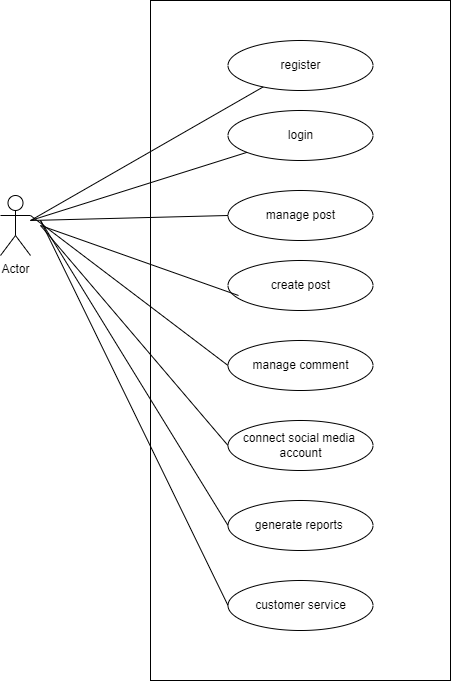

The diagram above was exported from draw.io. Its source (the exported page's mxGraphModel, read from the mxfile embedded in the PNG):
<mxGraphModel dx="1050" dy="557" grid="1" gridSize="10" guides="1" tooltips="1" connect="1" arrows="1" fold="1" page="1" pageScale="1" pageWidth="827" pageHeight="1169" math="0" shadow="0">
  <root>
    <mxCell id="0" />
    <mxCell id="1" parent="0" />
    <mxCell id="2xTCThST-bQXgZGGkA8x-3" value="Actor" style="shape=umlActor;verticalLabelPosition=bottom;verticalAlign=top;html=1;outlineConnect=0;" vertex="1" parent="1">
      <mxGeometry x="170" y="585" width="30" height="60" as="geometry" />
    </mxCell>
    <mxCell id="2xTCThST-bQXgZGGkA8x-13" value="" style="rounded=0;whiteSpace=wrap;html=1;" vertex="1" parent="1">
      <mxGeometry x="320" y="390" width="300" height="680" as="geometry" />
    </mxCell>
    <mxCell id="2xTCThST-bQXgZGGkA8x-14" value="register" style="ellipse;whiteSpace=wrap;html=1;" vertex="1" parent="1">
      <mxGeometry x="397.5" y="430" width="145" height="50" as="geometry" />
    </mxCell>
    <mxCell id="2xTCThST-bQXgZGGkA8x-15" value="login&lt;span style=&quot;color: rgba(0, 0, 0, 0); font-family: monospace; font-size: 0px; text-align: start; text-wrap: nowrap;&quot;&gt;%3CmxGraphModel%3E%3Croot%3E%3CmxCell%20id%3D%220%22%2F%3E%3CmxCell%20id%3D%221%22%20parent%3D%220%22%2F%3E%3CmxCell%20id%3D%222%22%20value%3D%22register%22%20style%3D%22ellipse%3BwhiteSpace%3Dwrap%3Bhtml%3D1%3B%22%20vertex%3D%221%22%20parent%3D%221%22%3E%3CmxGeometry%20x%3D%22385%22%20y%3D%22430%22%20width%3D%22145%22%20height%3D%2250%22%20as%3D%22geometry%22%2F%3E%3C%2FmxCell%3E%3C%2Froot%3E%3C%2FmxGraphModel%3E&lt;/span&gt;" style="ellipse;whiteSpace=wrap;html=1;" vertex="1" parent="1">
      <mxGeometry x="397.5" y="500" width="145" height="50" as="geometry" />
    </mxCell>
    <mxCell id="2xTCThST-bQXgZGGkA8x-16" value="manage post" style="ellipse;whiteSpace=wrap;html=1;" vertex="1" parent="1">
      <mxGeometry x="397.5" y="580" width="145" height="50" as="geometry" />
    </mxCell>
    <mxCell id="2xTCThST-bQXgZGGkA8x-17" value="create post" style="ellipse;whiteSpace=wrap;html=1;" vertex="1" parent="1">
      <mxGeometry x="397.5" y="650" width="145" height="50" as="geometry" />
    </mxCell>
    <mxCell id="2xTCThST-bQXgZGGkA8x-18" value="manage comment" style="ellipse;whiteSpace=wrap;html=1;" vertex="1" parent="1">
      <mxGeometry x="397.5" y="730" width="145" height="50" as="geometry" />
    </mxCell>
    <mxCell id="2xTCThST-bQXgZGGkA8x-19" value="connect social media&amp;nbsp;&lt;div&gt;account&lt;/div&gt;" style="ellipse;whiteSpace=wrap;html=1;" vertex="1" parent="1">
      <mxGeometry x="397.5" y="810" width="145" height="50" as="geometry" />
    </mxCell>
    <mxCell id="2xTCThST-bQXgZGGkA8x-21" value="generate reports&lt;span style=&quot;color: rgba(0, 0, 0, 0); font-family: monospace; font-size: 0px; text-align: start; text-wrap: nowrap;&quot;&gt;%3CmxGraphModel%3E%3Croot%3E%3CmxCell%20id%3D%220%22%2F%3E%3CmxCell%20id%3D%221%22%20parent%3D%220%22%2F%3E%3CmxCell%20id%3D%222%22%20value%3D%22create%20post%22%20style%3D%22ellipse%3BwhiteSpace%3Dwrap%3Bhtml%3D1%3B%22%20vertex%3D%221%22%20parent%3D%221%22%3E%3CmxGeometry%20x%3D%22397.5%22%20y%3D%22670%22%20width%3D%22145%22%20height%3D%2250%22%20as%3D%22geometry%22%2F%3E%3C%2FmxCell%3E%3C%2Froot%3E%3C%2FmxGraphModel%3E&lt;/span&gt;&amp;nbsp;" style="ellipse;whiteSpace=wrap;html=1;" vertex="1" parent="1">
      <mxGeometry x="397.5" y="890" width="145" height="50" as="geometry" />
    </mxCell>
    <mxCell id="2xTCThST-bQXgZGGkA8x-22" value="customer service" style="ellipse;whiteSpace=wrap;html=1;" vertex="1" parent="1">
      <mxGeometry x="397.5" y="970" width="145" height="50" as="geometry" />
    </mxCell>
    <mxCell id="2xTCThST-bQXgZGGkA8x-23" value="" style="endArrow=none;html=1;rounded=0;" edge="1" parent="1" target="2xTCThST-bQXgZGGkA8x-14">
      <mxGeometry width="50" height="50" relative="1" as="geometry">
        <mxPoint x="200" y="610" as="sourcePoint" />
        <mxPoint x="250" y="560" as="targetPoint" />
      </mxGeometry>
    </mxCell>
    <mxCell id="2xTCThST-bQXgZGGkA8x-24" value="" style="endArrow=none;html=1;rounded=0;" edge="1" parent="1" target="2xTCThST-bQXgZGGkA8x-15">
      <mxGeometry width="50" height="50" relative="1" as="geometry">
        <mxPoint x="200" y="610" as="sourcePoint" />
        <mxPoint x="443" y="486" as="targetPoint" />
      </mxGeometry>
    </mxCell>
    <mxCell id="2xTCThST-bQXgZGGkA8x-25" value="" style="endArrow=none;html=1;rounded=0;entryX=0;entryY=0.5;entryDx=0;entryDy=0;" edge="1" parent="1" target="2xTCThST-bQXgZGGkA8x-16">
      <mxGeometry width="50" height="50" relative="1" as="geometry">
        <mxPoint x="200" y="610" as="sourcePoint" />
        <mxPoint x="426" y="552" as="targetPoint" />
      </mxGeometry>
    </mxCell>
    <mxCell id="2xTCThST-bQXgZGGkA8x-26" value="" style="endArrow=none;html=1;rounded=0;exitX=1;exitY=0.3333333333333333;exitDx=0;exitDy=0;exitPerimeter=0;entryX=0;entryY=0.5;entryDx=0;entryDy=0;" edge="1" parent="1" source="2xTCThST-bQXgZGGkA8x-3" target="2xTCThST-bQXgZGGkA8x-18">
      <mxGeometry width="50" height="50" relative="1" as="geometry">
        <mxPoint x="210" y="620" as="sourcePoint" />
        <mxPoint x="408" y="615" as="targetPoint" />
      </mxGeometry>
    </mxCell>
    <mxCell id="2xTCThST-bQXgZGGkA8x-27" value="" style="endArrow=none;html=1;rounded=0;entryX=0;entryY=0.5;entryDx=0;entryDy=0;exitX=1;exitY=0.3333333333333333;exitDx=0;exitDy=0;exitPerimeter=0;" edge="1" parent="1">
      <mxGeometry width="50" height="50" relative="1" as="geometry">
        <mxPoint x="210" y="615" as="sourcePoint" />
        <mxPoint x="408" y="685" as="targetPoint" />
      </mxGeometry>
    </mxCell>
    <mxCell id="2xTCThST-bQXgZGGkA8x-28" value="" style="endArrow=none;html=1;rounded=0;exitX=1;exitY=0.3333333333333333;exitDx=0;exitDy=0;exitPerimeter=0;entryX=0;entryY=0.5;entryDx=0;entryDy=0;" edge="1" parent="1" target="2xTCThST-bQXgZGGkA8x-19">
      <mxGeometry width="50" height="50" relative="1" as="geometry">
        <mxPoint x="210" y="615" as="sourcePoint" />
        <mxPoint x="408" y="765" as="targetPoint" />
      </mxGeometry>
    </mxCell>
    <mxCell id="2xTCThST-bQXgZGGkA8x-29" value="" style="endArrow=none;html=1;rounded=0;entryX=0;entryY=0.5;entryDx=0;entryDy=0;" edge="1" parent="1">
      <mxGeometry width="50" height="50" relative="1" as="geometry">
        <mxPoint x="210" y="610" as="sourcePoint" />
        <mxPoint x="397.5" y="915" as="targetPoint" />
      </mxGeometry>
    </mxCell>
    <mxCell id="2xTCThST-bQXgZGGkA8x-30" value="" style="endArrow=none;html=1;rounded=0;entryX=0;entryY=0.5;entryDx=0;entryDy=0;" edge="1" parent="1" target="2xTCThST-bQXgZGGkA8x-22">
      <mxGeometry width="50" height="50" relative="1" as="geometry">
        <mxPoint x="210" y="610" as="sourcePoint" />
        <mxPoint x="407.5" y="925" as="targetPoint" />
      </mxGeometry>
    </mxCell>
  </root>
</mxGraphModel>